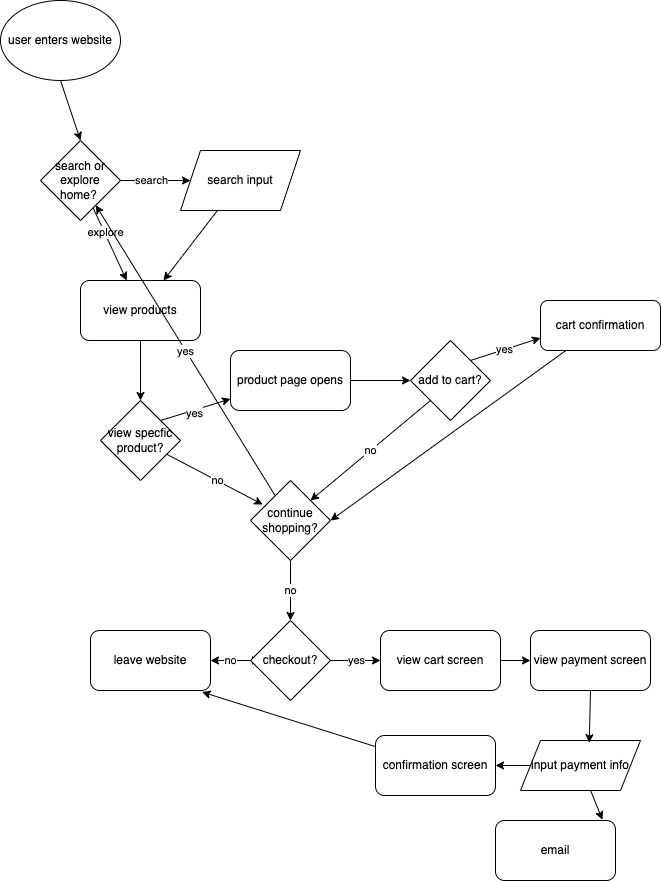

The diagram above was exported from draw.io. Its source (the exported page's mxGraphModel, read from the mxfile embedded in the PNG):
<mxGraphModel dx="1884" dy="866" grid="1" gridSize="10" guides="1" tooltips="1" connect="1" arrows="1" fold="1" page="1" pageScale="1" pageWidth="850" pageHeight="1100" math="0" shadow="0">
  <root>
    <mxCell id="0" />
    <mxCell id="1" parent="0" />
    <mxCell id="4" style="edgeStyle=none;html=1;exitX=0.5;exitY=1;exitDx=0;exitDy=0;entryX=0.5;entryY=0;entryDx=0;entryDy=0;" edge="1" parent="1" source="2" target="3">
      <mxGeometry relative="1" as="geometry" />
    </mxCell>
    <mxCell id="2" value="user enters website" style="ellipse;whiteSpace=wrap;html=1;" vertex="1" parent="1">
      <mxGeometry x="50" y="40" width="120" height="80" as="geometry" />
    </mxCell>
    <mxCell id="9" style="edgeStyle=none;html=1;exitX=1;exitY=0.5;exitDx=0;exitDy=0;" edge="1" parent="1" source="3" target="8">
      <mxGeometry relative="1" as="geometry" />
    </mxCell>
    <mxCell id="10" value="search" style="edgeLabel;html=1;align=center;verticalAlign=middle;resizable=0;points=[];" vertex="1" connectable="0" parent="9">
      <mxGeometry x="-0.1429" y="1" relative="1" as="geometry">
        <mxPoint as="offset" />
      </mxGeometry>
    </mxCell>
    <mxCell id="12" style="edgeStyle=none;html=1;" edge="1" parent="1" source="3" target="11">
      <mxGeometry relative="1" as="geometry" />
    </mxCell>
    <mxCell id="14" value="explore" style="edgeLabel;html=1;align=center;verticalAlign=middle;resizable=0;points=[];" vertex="1" connectable="0" parent="12">
      <mxGeometry x="-0.334" y="1" relative="1" as="geometry">
        <mxPoint as="offset" />
      </mxGeometry>
    </mxCell>
    <mxCell id="3" value="search or explore home?&amp;nbsp;" style="rhombus;whiteSpace=wrap;html=1;" vertex="1" parent="1">
      <mxGeometry x="90" y="180" width="80" height="80" as="geometry" />
    </mxCell>
    <mxCell id="13" style="edgeStyle=none;html=1;" edge="1" parent="1" source="8" target="11">
      <mxGeometry relative="1" as="geometry" />
    </mxCell>
    <mxCell id="8" value="search input" style="shape=parallelogram;perimeter=parallelogramPerimeter;whiteSpace=wrap;html=1;fixedSize=1;" vertex="1" parent="1">
      <mxGeometry x="230" y="190" width="120" height="60" as="geometry" />
    </mxCell>
    <mxCell id="16" style="edgeStyle=none;html=1;" edge="1" parent="1" source="11" target="15">
      <mxGeometry relative="1" as="geometry" />
    </mxCell>
    <mxCell id="11" value="view products" style="rounded=1;whiteSpace=wrap;html=1;" vertex="1" parent="1">
      <mxGeometry x="130" y="320" width="120" height="60" as="geometry" />
    </mxCell>
    <mxCell id="19" style="edgeStyle=none;html=1;exitX=1;exitY=0;exitDx=0;exitDy=0;" edge="1" parent="1" source="15" target="18">
      <mxGeometry relative="1" as="geometry" />
    </mxCell>
    <mxCell id="20" value="yes" style="edgeLabel;html=1;align=center;verticalAlign=middle;resizable=0;points=[];" vertex="1" connectable="0" parent="19">
      <mxGeometry x="-0.064" y="-2" relative="1" as="geometry">
        <mxPoint as="offset" />
      </mxGeometry>
    </mxCell>
    <mxCell id="15" value="view specfic product?" style="rhombus;whiteSpace=wrap;html=1;" vertex="1" parent="1">
      <mxGeometry x="150" y="440" width="80" height="80" as="geometry" />
    </mxCell>
    <mxCell id="29" value="yes" style="edgeStyle=none;html=1;" edge="1" parent="1" source="17" target="3">
      <mxGeometry relative="1" as="geometry" />
    </mxCell>
    <mxCell id="31" value="no" style="edgeStyle=none;html=1;exitX=0.5;exitY=1;exitDx=0;exitDy=0;entryX=0.5;entryY=0;entryDx=0;entryDy=0;" edge="1" parent="1" source="17" target="30">
      <mxGeometry relative="1" as="geometry" />
    </mxCell>
    <mxCell id="17" value="continue shopping?" style="rhombus;whiteSpace=wrap;html=1;" vertex="1" parent="1">
      <mxGeometry x="300" y="520" width="80" height="80" as="geometry" />
    </mxCell>
    <mxCell id="24" style="edgeStyle=none;html=1;exitX=1;exitY=0.5;exitDx=0;exitDy=0;entryX=0;entryY=0.5;entryDx=0;entryDy=0;" edge="1" parent="1" source="18" target="23">
      <mxGeometry relative="1" as="geometry" />
    </mxCell>
    <mxCell id="18" value="product page opens" style="rounded=1;whiteSpace=wrap;html=1;" vertex="1" parent="1">
      <mxGeometry x="280" y="390" width="120" height="60" as="geometry" />
    </mxCell>
    <mxCell id="21" style="edgeStyle=none;html=1;entryX=0.153;entryY=0.3;entryDx=0;entryDy=0;entryPerimeter=0;" edge="1" parent="1" source="15" target="17">
      <mxGeometry relative="1" as="geometry" />
    </mxCell>
    <mxCell id="22" value="no" style="edgeLabel;html=1;align=center;verticalAlign=middle;resizable=0;points=[];" vertex="1" connectable="0" parent="21">
      <mxGeometry x="0.0177" y="1" relative="1" as="geometry">
        <mxPoint as="offset" />
      </mxGeometry>
    </mxCell>
    <mxCell id="26" value="yes" style="edgeStyle=none;html=1;exitX=1;exitY=0;exitDx=0;exitDy=0;entryX=0;entryY=0.75;entryDx=0;entryDy=0;" edge="1" parent="1" source="23" target="25">
      <mxGeometry relative="1" as="geometry" />
    </mxCell>
    <mxCell id="27" value="no" style="edgeStyle=none;html=1;exitX=0;exitY=1;exitDx=0;exitDy=0;entryX=1;entryY=0;entryDx=0;entryDy=0;" edge="1" parent="1" source="23" target="17">
      <mxGeometry relative="1" as="geometry" />
    </mxCell>
    <mxCell id="23" value="add to cart?" style="rhombus;whiteSpace=wrap;html=1;" vertex="1" parent="1">
      <mxGeometry x="460" y="380" width="80" height="80" as="geometry" />
    </mxCell>
    <mxCell id="28" style="edgeStyle=none;html=1;entryX=1;entryY=0.5;entryDx=0;entryDy=0;" edge="1" parent="1" source="25" target="17">
      <mxGeometry relative="1" as="geometry" />
    </mxCell>
    <mxCell id="25" value="cart confirmation" style="rounded=1;whiteSpace=wrap;html=1;" vertex="1" parent="1">
      <mxGeometry x="590" y="340" width="120" height="50" as="geometry" />
    </mxCell>
    <mxCell id="32" style="edgeStyle=none;html=1;exitX=0;exitY=0.5;exitDx=0;exitDy=0;" edge="1" parent="1" source="30">
      <mxGeometry relative="1" as="geometry">
        <mxPoint x="310" y="699.9176470588238" as="targetPoint" />
      </mxGeometry>
    </mxCell>
    <mxCell id="36" value="no" style="edgeStyle=none;html=1;exitX=0;exitY=0.5;exitDx=0;exitDy=0;entryX=1;entryY=0.5;entryDx=0;entryDy=0;" edge="1" parent="1" source="30" target="34">
      <mxGeometry relative="1" as="geometry" />
    </mxCell>
    <mxCell id="39" value="yes" style="edgeStyle=none;html=1;exitX=1;exitY=0.5;exitDx=0;exitDy=0;entryX=0;entryY=0.5;entryDx=0;entryDy=0;" edge="1" parent="1" source="30" target="37">
      <mxGeometry relative="1" as="geometry" />
    </mxCell>
    <mxCell id="30" value="checkout?" style="rhombus;whiteSpace=wrap;html=1;" vertex="1" parent="1">
      <mxGeometry x="300" y="660" width="80" height="80" as="geometry" />
    </mxCell>
    <mxCell id="34" value="leave website" style="rounded=1;whiteSpace=wrap;html=1;" vertex="1" parent="1">
      <mxGeometry x="140" y="670" width="120" height="60" as="geometry" />
    </mxCell>
    <mxCell id="41" style="edgeStyle=none;html=1;exitX=1;exitY=0.5;exitDx=0;exitDy=0;entryX=0;entryY=0.5;entryDx=0;entryDy=0;" edge="1" parent="1" source="37" target="40">
      <mxGeometry relative="1" as="geometry" />
    </mxCell>
    <mxCell id="37" value="view cart screen" style="rounded=1;whiteSpace=wrap;html=1;" vertex="1" parent="1">
      <mxGeometry x="430" y="670" width="120" height="60" as="geometry" />
    </mxCell>
    <mxCell id="40" value="view payment screen" style="rounded=1;whiteSpace=wrap;html=1;" vertex="1" parent="1">
      <mxGeometry x="580" y="670" width="120" height="60" as="geometry" />
    </mxCell>
    <mxCell id="48" style="edgeStyle=none;html=1;exitX=0;exitY=0.5;exitDx=0;exitDy=0;entryX=1;entryY=0.5;entryDx=0;entryDy=0;" edge="1" parent="1" source="42" target="44">
      <mxGeometry relative="1" as="geometry" />
    </mxCell>
    <mxCell id="42" value="input payment info" style="shape=parallelogram;perimeter=parallelogramPerimeter;whiteSpace=wrap;html=1;fixedSize=1;" vertex="1" parent="1">
      <mxGeometry x="570" y="780" width="120" height="50" as="geometry" />
    </mxCell>
    <mxCell id="43" style="edgeStyle=none;html=1;exitX=0.5;exitY=1;exitDx=0;exitDy=0;entryX=0.573;entryY=0.044;entryDx=0;entryDy=0;entryPerimeter=0;" edge="1" parent="1" source="40" target="42">
      <mxGeometry relative="1" as="geometry" />
    </mxCell>
    <mxCell id="44" value="confirmation screen" style="rounded=1;whiteSpace=wrap;html=1;" vertex="1" parent="1">
      <mxGeometry x="425" y="775" width="120" height="60" as="geometry" />
    </mxCell>
    <mxCell id="45" value="email" style="rounded=1;whiteSpace=wrap;html=1;" vertex="1" parent="1">
      <mxGeometry x="545" y="860" width="120" height="60" as="geometry" />
    </mxCell>
    <mxCell id="47" style="edgeStyle=none;html=1;entryX=0.891;entryY=-0.013;entryDx=0;entryDy=0;entryPerimeter=0;" edge="1" parent="1" source="42" target="45">
      <mxGeometry relative="1" as="geometry" />
    </mxCell>
    <mxCell id="49" style="edgeStyle=none;html=1;entryX=0.93;entryY=1.026;entryDx=0;entryDy=0;entryPerimeter=0;" edge="1" parent="1" source="44" target="34">
      <mxGeometry relative="1" as="geometry" />
    </mxCell>
  </root>
</mxGraphModel>